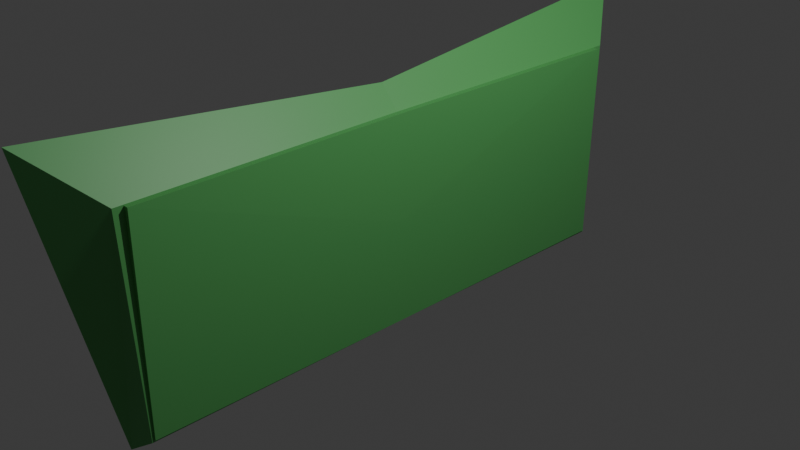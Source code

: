 # Source: Boton1.blend  (saved by Blender 4.2.66; exported with 4.5.12 LTS)
import bpy
from mathutils import Matrix  # noqa: F401  (used for matrix-valued properties, if any)

bpy.ops.wm.read_factory_settings(use_empty=True)
scene = bpy.context.scene
scene.name = 'Scene'

# ---- collections
col_collection = bpy.data.collections.new('Collection'); scene.collection.children.link(col_collection)

# ---- materials (node trees are filled in below, after node groups)
mat_material_001 = bpy.data.materials.new('Material.001')

# ---- material node trees
mat_material_001.use_nodes = True; mat_material_001.node_tree.nodes.clear()
_N = mat_material_001.node_tree.nodes; _L = mat_material_001.node_tree.links
n0 = _N.new('ShaderNodeBsdfPrincipled'); n0.name = 'Principled BSDF'; n0.location = (10, 300)
n0.inputs[0].default_value = (0.1023, 0.4225, 0.1175, 1.0)
n1 = _N.new('ShaderNodeOutputMaterial'); n1.name = 'Material Output'; n1.location = (300, 300)
_L.new(n0.outputs[0], n1.inputs[0])
n1.is_active_output = True

# ---- world
world_world = bpy.data.worlds.new('World'); scene.world = world_world
world_world.use_nodes = True; world_world.node_tree.nodes.clear()
_N = world_world.node_tree.nodes; _L = world_world.node_tree.links
n0 = _N.new('ShaderNodeOutputWorld'); n0.name = 'World Output'; n0.location = (300, 300)
n1 = _N.new('ShaderNodeBackground'); n1.name = 'Background'; n1.location = (10, 300)
n1.inputs[0].default_value = (0.05088, 0.05088, 0.05088, 1.0)
_L.new(n1.outputs[0], n0.inputs[0])
n0.is_active_output = True
world_world.color = (0.05088, 0.05088, 0.05088)
world_world.sun_shadow_jitter_overblur = 0.0

# ---- cameras
cam_camera = bpy.data.cameras.new('Camera')
cam_camera.clip_end = 100.0
cam_camera.ortho_scale = 7.314

# ---- lights
light_light = bpy.data.lights.new('Light', 'POINT')
light_light.energy = 1000.0
light_light.shadow_soft_size = 0.1

# ---- meshes
me_cube_001 = bpy.data.meshes.new('Cube.001')
me_cube_001.from_pydata([(-1.268, -0.9959, -1.022), (-1.105, -0.9984, 0.9914), (-3.19, 1.033, -1.181), (-6.682, 1.236, 1.492), (0.8749, -0.9981, -1.01), (0.9385, -0.9991, 0.9949), (0.5965, 1.006, -1.033), (0.09329, 1.035, 1.001)], [], [(0, 1, 3, 2), (2, 3, 7, 6), (6, 7, 5, 4), (4, 5, 1, 0), (2, 6, 4, 0), (7, 3, 1, 5)])
_uv = me_cube_001.uv_layers.new(name='UVMap')
_uv.uv.foreach_set('vector', [0.375, 0.0, 0.625, 0.0, 0.625, 0.25, 0.375, 0.25, 0.375, 0.25, 0.625, 0.25, 0.625, 0.5, 0.375, 0.5, 0.375, 0.5, 0.625, 0.5, 0.625, 0.75, 0.375, 0.75, 0.375, 0.75, 0.625, 0.75, 0.625, 1.0, 0.375, 1.0, 0.125, 0.5, 0.375, 0.5, 0.375, 0.75, 0.125, 0.75, 0.625, 0.5, 0.875, 0.5, 0.875, 0.75, 0.625, 0.75])
me_cube_001.materials.append(mat_material_001)
me_cube_001.update()

# ---- objects
ob_light = bpy.data.objects.new('Light', light_light)
ob_camera = bpy.data.objects.new('Camera', cam_camera)
ob_cube = bpy.data.objects.new('Cube', me_cube_001)

# ---- transforms, parenting, visibility, modifiers, constraints
ob_light.location = (4.076, 1.005, 5.904)
ob_light.rotation_euler = (0.6503, 0.05522, 1.866)
ob_light.lock_rotations_4d = False
ob_light.empty_display_type = 'ARROWS'
ob_light.color = (0.0, 0.0, 0.0, 0.0)
ob_light.lineart.crease_threshold = 0.0
ob_camera.location = (7.359, -6.926, 4.958)
ob_camera.rotation_euler = (1.109, 0.0, 0.8149)
ob_camera.lock_rotations_4d = False
ob_camera.empty_display_type = 'ARROWS'
ob_camera.color = (0.0, 0.0, 0.0, 0.0)
ob_camera.display_type = 'WIRE'
ob_camera.lineart.crease_threshold = 0.0
ob_cube.location = (0.0, 0.0, 0.0)
ob_cube.scale = (0.06696, 3.034, 1.146)
_m = ob_cube.modifiers.new('Mirror', 'MIRROR')
_m.use_axis = (False, True, False)

# ---- collection membership
col_collection.objects.link(ob_light)
col_collection.objects.link(ob_camera)
col_collection.objects.link(ob_cube)

# ---- scene / render settings (as saved in the file)
scene.camera = ob_camera
scene.frame_start = 1; scene.frame_end = 250; scene.frame_set(1)
scene.render.engine = 'BLENDER_EEVEE_NEXT'
bpy.context.view_layer.update()
